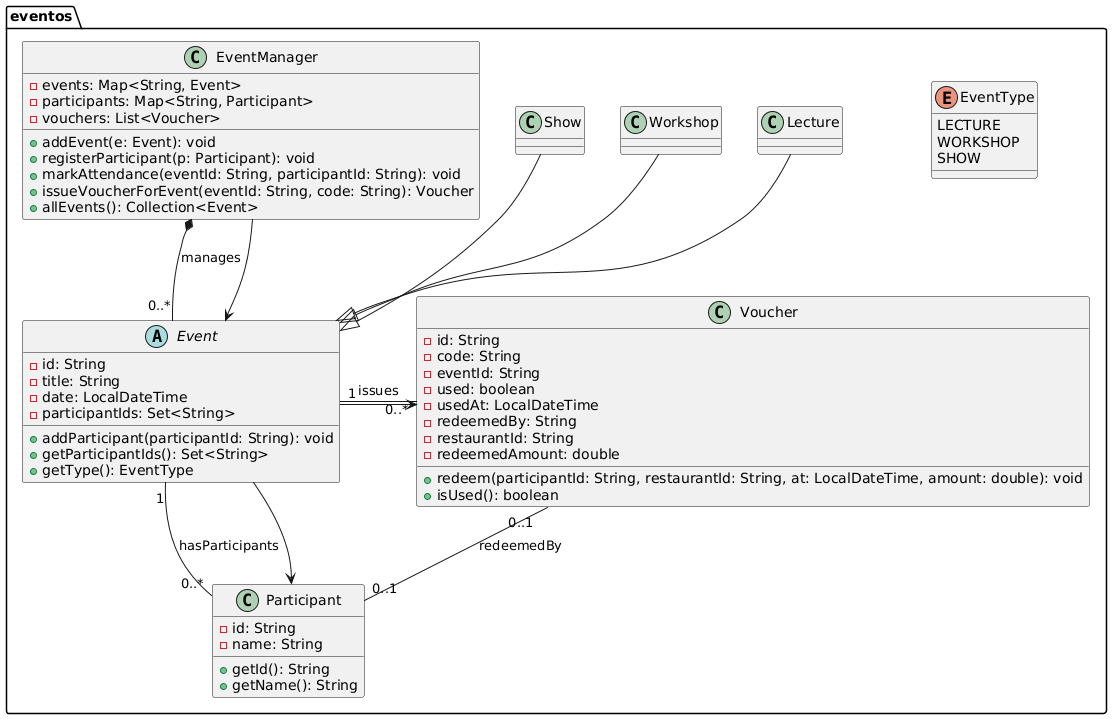

The diagram above was rendered by PlantUML. Its source (embedded in the PNG):
@startuml
package "eventos" {
  ' Enum
  enum EventType {
    LECTURE
    WORKSHOP
    SHOW
  }

  ' Classes
  abstract class Event {
    - id: String
    - title: String
    - date: LocalDateTime
    - participantIds: Set<String>

    + addParticipant(participantId: String): void
    + getParticipantIds(): Set<String>
    + getType(): EventType
  }

  class Lecture
  class Workshop
  class Show

  class Participant {
    - id: String
    - name: String
    + getId(): String
    + getName(): String
  }

  class Voucher {
    - id: String
    - code: String
    - eventId: String
    - used: boolean
    - usedAt: LocalDateTime
    - redeemedBy: String
    - restaurantId: String
    - redeemedAmount: double

    + redeem(participantId: String, restaurantId: String, at: LocalDateTime, amount: double): void
    + isUsed(): boolean
  }

  class EventManager {
    - events: Map<String, Event>
    - participants: Map<String, Participant>
    - vouchers: List<Voucher>

    + addEvent(e: Event): void
    + registerParticipant(p: Participant): void
    + markAttendance(eventId: String, participantId: String): void
    + issueVoucherForEvent(eventId: String, code: String): Voucher
    + allEvents(): Collection<Event>
  }

  ' Herança
  Lecture --|> Event
  Workshop --|> Event
  Show --|> Event

  ' Associações e multiplicidades
  EventManager *-- "0..*" Event : manages
  Event "1" -- "0..*" Participant : hasParticipants
  Event "1" -- "0..*" Voucher : issues
  Voucher "0..1" -- "0..1" Participant : redeemedBy

  ' Posicionamento sugerido
  EventManager -down-> Event
  Event -right-> Voucher
  Event -right-> Participant
}
@enduml